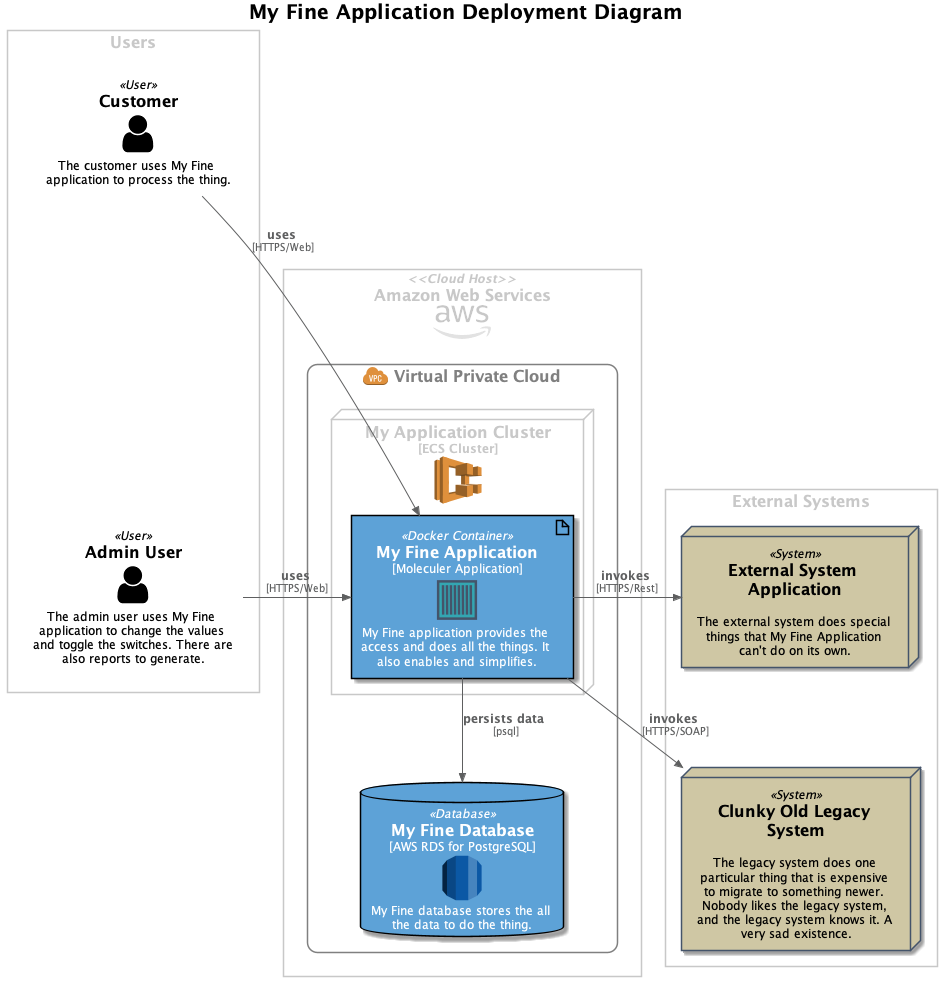

The diagram above was rendered by PlantUML. Its source (embedded in the PNG):
@startuml
!include https://raw.githubusercontent.com/Intelliware/iwd-plantuml-styles/master/iwd_basic_styles.puml
!include https://raw.githubusercontent.com/Intelliware/iwd-plantuml-styles/master//icons/aws/aws-logo-sprite.puml

skinparam node {
    FontColor $IWD_MEDIUM_GREY
    BackgroundColor transparent
    BorderColor $IWD_MEDIUM_GREY
}

skinparam rectangle<<vpc>> {
    FontColor $IWD_MEDIUM_LIGHT_GREY
    BackgroundColor transparent
    BorderColor $IWD_MEDIUM_LIGHT_GREY
    roundcorner 20
    shadowing false
}

title ==My Fine Application Deployment Diagram

IwdRectangle("Users", "userGroup", "", "", "", "", "light") {

    IwdUser("Customer", "customer", "The customer uses My Fine application to process the thing.")

    IwdUser("Admin User", "adminUser", "The admin user uses My Fine application to change the values and toggle the switches. There are also reports to generate.")

}

IwdRectangle("Amazon Web Services", "aws", "", $aws, "", "Cloud Host", "light") {

    IwdRectangle("<img:../icons/aws/aws-vpc-cloud-iwd.png> Virtual Private Cloud", "vpc", "", "", "", "", "vpc") {

    IwdNode("My Application Cluster", "ecsCluster", "ECS Cluster", <img:https://github.com/Intelliware/iwd-plantuml-styles/raw/master/icons/aws/aws-ecs-iwd.png>, "", "", "light") {
        IwdArtifact("My Fine Application", "app", "Moleculer Application", <img:https://github.com/Intelliware/iwd-plantuml-styles/raw/master/icons/docker-container.png>, "My Fine application provides the access and does all the things. It also enables and simplifies.", "Docker Container")
    }
    
    IwdDatabase("My Fine Database", "db", "AWS RDS for PostgreSQL", <img:https://github.com/Intelliware/iwd-plantuml-styles/raw/master/icons/aws/aws-rds-iwd.png>, "My Fine database stores the all the data to do the thing.")

    }
}

IwdRectangle("External Systems", "externalSystems", "", "", "", "", "light") {

    IwdNode("External System Application", "external", "", "", "The external system does special things that My Fine Application can't do on its own.", "System", "external") 

    IwdNode("Clunky Old Legacy System", "legacy", "", "", "The legacy system does one particular thing that is expensive to migrate to something newer. Nobody likes the legacy system, and the legacy system knows it. A very sad existence.", "System", "external") 
}


IwdArrow(customer, adminUser, "", "", "[hidden]down")
IwdArrow(customer, app, "uses", "HTTPS/Web", "right")
IwdArrow(adminUser, app, "uses", "HTTPS/Web", "right")
IwdArrow(app, db, "persists data", "psql", "down")
IwdArrow(external, legacy, "", "", "[hidden]down")
IwdArrow(app, external, "invokes", "HTTPS/Rest", "right")
IwdArrow(app, legacy, "invokes", "HTTPS/SOAP", "right")

@enduml